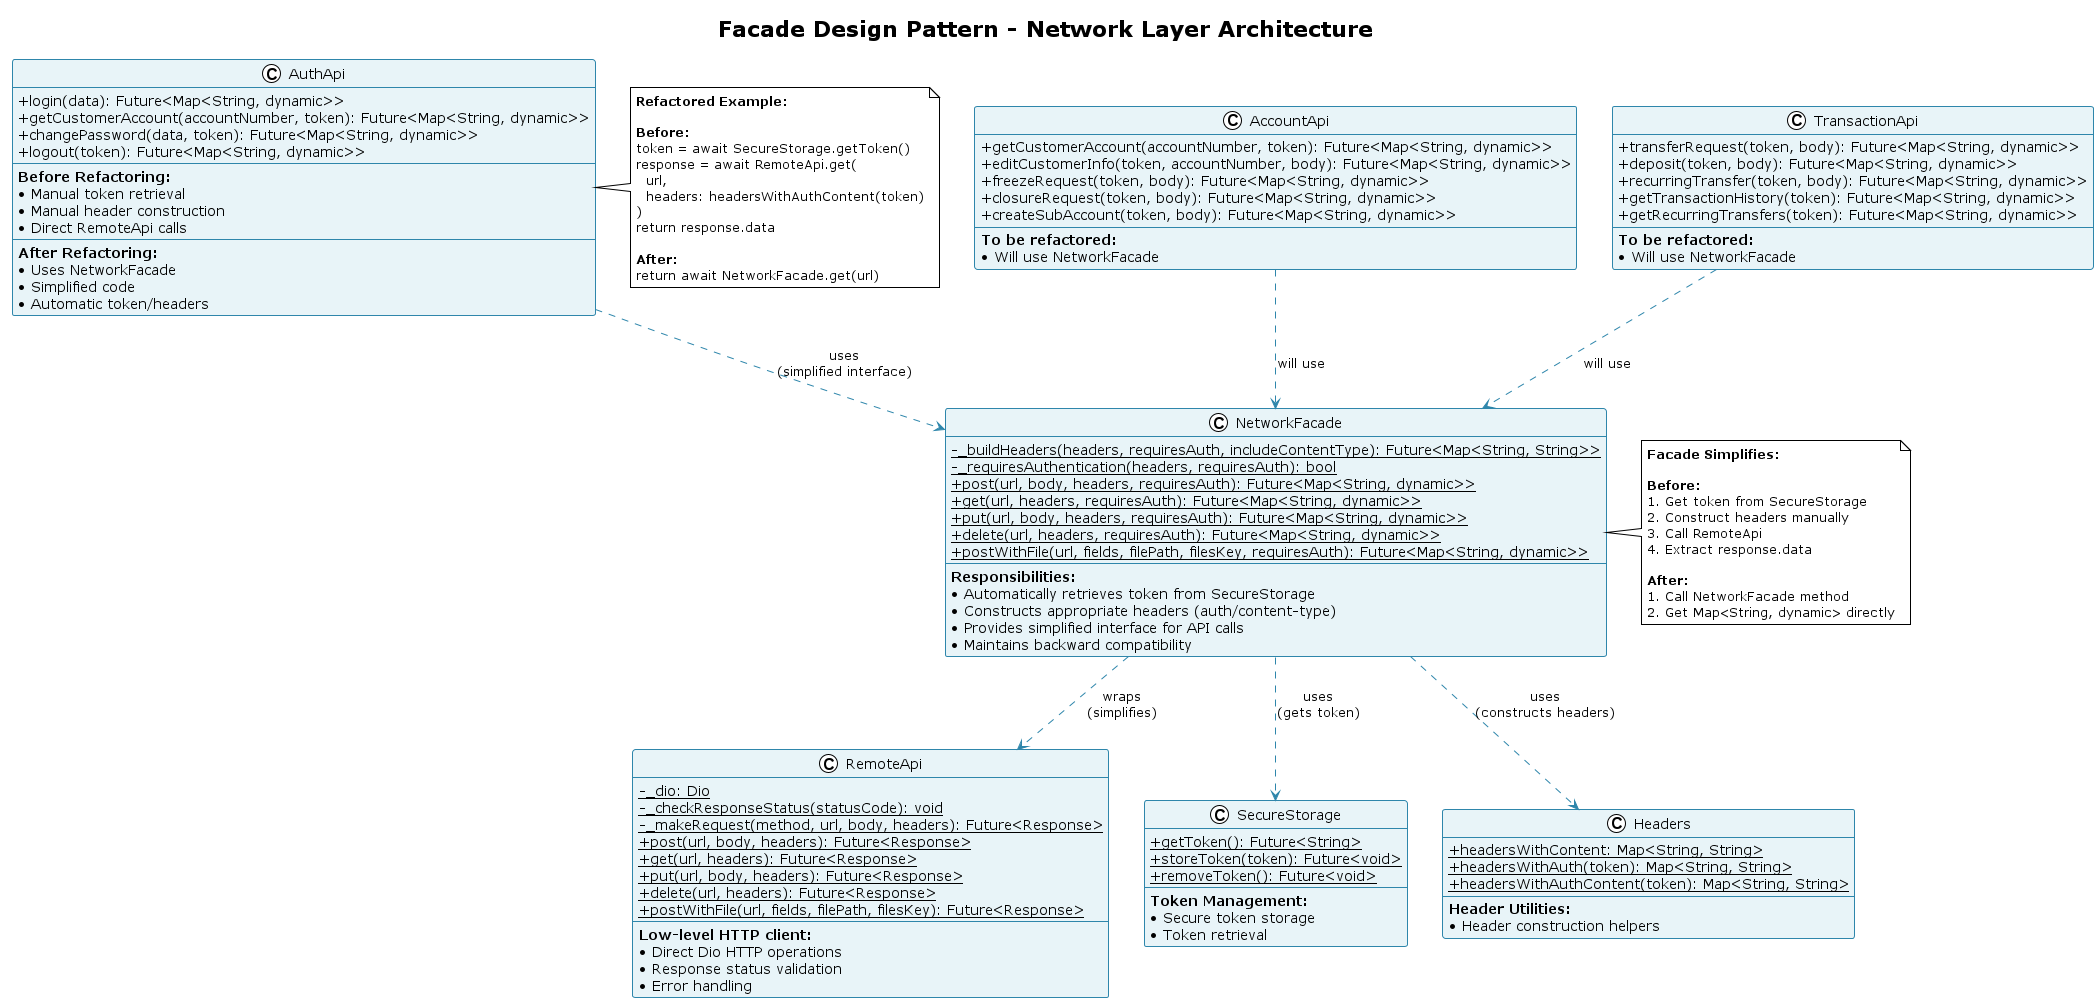

The diagram above was rendered by PlantUML. Its source (embedded in the PNG):
@startuml Facade Pattern Implementation - Network Layer

!theme plain
skinparam classAttributeIconSize 0
skinparam backgroundColor #FFFFFF
skinparam class {
    BackgroundColor #E8F4F8
    BorderColor #2E86AB
    ArrowColor #2E86AB
}

title Facade Design Pattern - Network Layer Architecture

' ============================================
' FACADE LAYER
' ============================================
class NetworkFacade {
    - {static} _buildHeaders(headers, requiresAuth, includeContentType): Future<Map<String, String>>
    - {static} _requiresAuthentication(headers, requiresAuth): bool
    + {static} post(url, body, headers, requiresAuth): Future<Map<String, dynamic>>
    + {static} get(url, headers, requiresAuth): Future<Map<String, dynamic>>
    + {static} put(url, body, headers, requiresAuth): Future<Map<String, dynamic>>
    + {static} delete(url, headers, requiresAuth): Future<Map<String, dynamic>>
    + {static} postWithFile(url, fields, filePath, filesKey, requiresAuth): Future<Map<String, dynamic>>
    --
    **Responsibilities:**
    • Automatically retrieves token from SecureStorage
    • Constructs appropriate headers (auth/content-type)
    • Provides simplified interface for API calls
    • Maintains backward compatibility
}

' ============================================
' UNDERLYING SYSTEM (What Facade Wraps)
' ============================================
class RemoteApi {
    - {static} _dio: Dio
    - {static} _checkResponseStatus(statusCode): void
    - {static} _makeRequest(method, url, body, headers): Future<Response>
    + {static} post(url, body, headers): Future<Response>
    + {static} get(url, headers): Future<Response>
    + {static} put(url, body, headers): Future<Response>
    + {static} delete(url, headers): Future<Response>
    + {static} postWithFile(url, fields, filePath, filesKey): Future<Response>
    --
    **Low-level HTTP client:**
    • Direct Dio HTTP operations
    • Response status validation
    • Error handling
}

' ============================================
' DEPENDENCIES
' ============================================
class SecureStorage {
    + {static} getToken(): Future<String>
    + {static} storeToken(token): Future<void>
    + {static} removeToken(): Future<void>
    --
    **Token Management:**
    • Secure token storage
    • Token retrieval
}

class Headers {
    + {static} headersWithContent: Map<String, String>
    + {static} headersWithAuth(token): Map<String, String>
    + {static} headersWithAuthContent(token): Map<String, String>
    --
    **Header Utilities:**
    • Header construction helpers
}

' ============================================
' API CLASSES (Consumers of Facade)
' ============================================
class AuthApi {
    + login(data): Future<Map<String, dynamic>>
    + getCustomerAccount(accountNumber, token): Future<Map<String, dynamic>>
    + changePassword(data, token): Future<Map<String, dynamic>>
    + logout(token): Future<Map<String, dynamic>>
    --
    **Before Refactoring:**
    • Manual token retrieval
    • Manual header construction
    • Direct RemoteApi calls
    --
    **After Refactoring:**
    • Uses NetworkFacade
    • Simplified code
    • Automatic token/headers
}

class AccountApi {
    + getCustomerAccount(accountNumber, token): Future<Map<String, dynamic>>
    + editCustomerInfo(token, accountNumber, body): Future<Map<String, dynamic>>
    + freezeRequest(token, body): Future<Map<String, dynamic>>
    + closureRequest(token, body): Future<Map<String, dynamic>>
    + createSubAccount(token, body): Future<Map<String, dynamic>>
    --
    **To be refactored:**
    • Will use NetworkFacade
}

class TransactionApi {
    + transferRequest(token, body): Future<Map<String, dynamic>>
    + deposit(token, body): Future<Map<String, dynamic>>
    + recurringTransfer(token, body): Future<Map<String, dynamic>>
    + getTransactionHistory(token): Future<Map<String, dynamic>>
    + getRecurringTransfers(token): Future<Map<String, dynamic>>
    --
    **To be refactored:**
    • Will use NetworkFacade
}

' ============================================
' RELATIONSHIPS
' ============================================
NetworkFacade ..> RemoteApi : wraps\n(simplifies)
NetworkFacade ..> SecureStorage : uses\n(gets token)
NetworkFacade ..> Headers : uses\n(constructs headers)

AuthApi ..> NetworkFacade : uses\n(simplified interface)
AccountApi ..> NetworkFacade : will use
TransactionApi ..> NetworkFacade : will use

' ============================================
' FLOW DIAGRAM
' ============================================
note right of NetworkFacade
  **Facade Simplifies:**
  
  **Before:**
  1. Get token from SecureStorage
  2. Construct headers manually
  3. Call RemoteApi
  4. Extract response.data
  
  **After:**
  1. Call NetworkFacade method
  2. Get Map<String, dynamic> directly
end note

note right of AuthApi
  **Refactored Example:**
  
  **Before:**
  token = await SecureStorage.getToken()
  response = await RemoteApi.get(
    url,
    headers: headersWithAuthContent(token)
  )
  return response.data
  
  **After:**
  return await NetworkFacade.get(url)
end note

@enduml